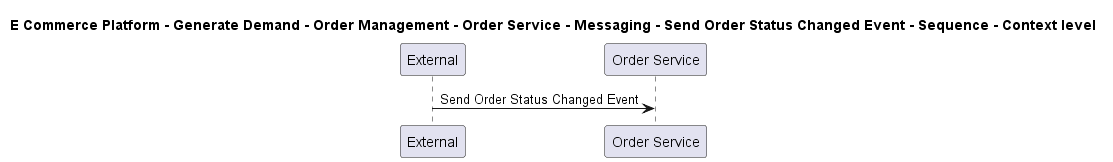

The diagram above was rendered by PlantUML. Its source (embedded in the PNG):
@startuml

title E Commerce Platform - Generate Demand - Order Management - Order Service - Messaging - Send Order Status Changed Event - Sequence - Context level

participant "External" as C4InterFlow.SoftwareSystems.ExternalSystem
participant "Order Service" as ECommercePlatform.GenerateDemand.OrderManagement.SoftwareSystems.OrderService

C4InterFlow.SoftwareSystems.ExternalSystem -> ECommercePlatform.GenerateDemand.OrderManagement.SoftwareSystems.OrderService : Send Order Status Changed Event


@enduml